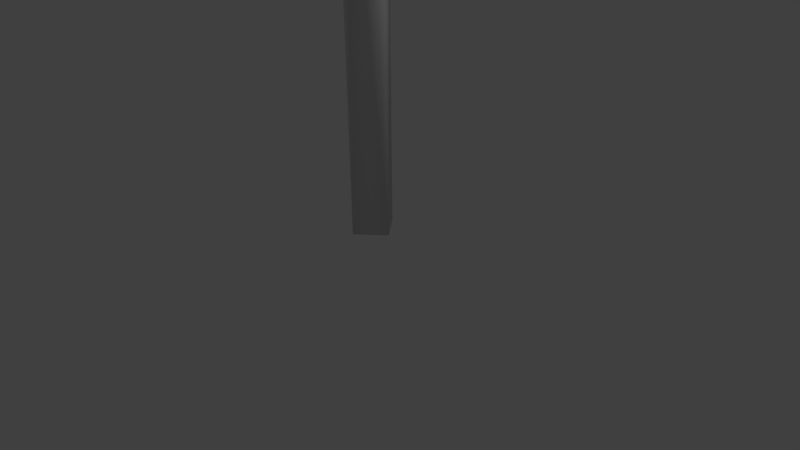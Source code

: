 # Source: Lampione.blend  (saved by Blender 2.77.0; exported with 4.5.12 LTS)
import bpy
from mathutils import Matrix  # noqa: F401  (used for matrix-valued properties, if any)

bpy.ops.wm.read_factory_settings(use_empty=True)
scene = bpy.context.scene
scene.name = 'Scene'

# ---- collections
col_collection_1 = bpy.data.collections.new('Collection 1'); scene.collection.children.link(col_collection_1)

# ---- materials (node trees are filled in below, after node groups)
mat_lampione = bpy.data.materials.new('Lampione')
mat_lampione.alpha_threshold = 0.0
mat_lampione.use_transparent_shadow = False
mat_lampione.roughness = 0.5
mat_lampada = bpy.data.materials.new('Lampada')
mat_lampada.alpha_threshold = 0.0
mat_lampada.use_transparent_shadow = False
mat_lampada.roughness = 0.5

# ---- material node trees

# ---- world
world_world = bpy.data.worlds.new('World'); scene.world = world_world
world_world.color = (0.05088, 0.05088, 0.05088)
world_world.use_sun_shadow = False
world_world.sun_shadow_jitter_overblur = 0.0
world_world.cycles.sampling_method = 'MANUAL'

# ---- cameras
cam_camera = bpy.data.cameras.new('Camera')
cam_camera.clip_end = 100.0
cam_camera.lens = 35.0
cam_camera.sensor_width = 32.0
cam_camera.sensor_height = 18.0
cam_camera.ortho_scale = 7.314
cam_camera.dof.focus_distance = 0.0
cam_camera.dof.aperture_fstop = 128.0

# ---- lights
light_lamp = bpy.data.lights.new('Lamp', 'POINT')
light_lamp.transmission_factor = 0.0
light_lamp.cutoff_distance = 30.0
light_lamp.energy = 100.0
light_lamp.shadow_buffer_clip_start = 1.001
light_lamp.shadow_soft_size = 0.1
light_lamp.shadow_maximum_resolution = 0.006
light_lamp.use_absolute_resolution = True

# ---- meshes
me_cylinder = bpy.data.meshes.new('Cylinder')
me_cylinder.from_pydata([(-3.411e-08, 0.2892, -1.788e-07), (-3.411e-08, 0.2892, 13.92), (0.05643, 0.2837, -1.788e-07), (0.05643, 0.2837, 13.92), (0.1107, 0.2672, -1.788e-07), (0.1107, 0.2672, 13.92), (0.1607, 0.2405, -1.788e-07), (0.1607, 0.2405, 13.92), (0.2045, 0.2045, -1.788e-07), (0.2045, 0.2045, 13.92), (0.2405, 0.1607, -1.788e-07), (0.2405, 0.1607, 13.92), (0.2672, 0.1107, -1.788e-07), (0.2672, 0.1107, 13.92), (0.2837, 0.05643, -1.788e-07), (0.2837, 0.05643, 13.92), (0.2892, -7.587e-08, -1.788e-07), (0.2892, -7.587e-08, 13.92), (0.2837, -0.05643, -1.788e-07), (0.2837, -0.05643, 13.92), (0.2672, -0.1107, -1.788e-07), (0.2672, -0.1107, 13.92), (0.2405, -0.1607, -1.788e-07), (0.2405, -0.1607, 13.92), (0.2045, -0.2045, -1.788e-07), (0.2045, -0.2045, 13.92), (0.1607, -0.2405, -1.788e-07), (0.1607, -0.2405, 13.92), (0.1107, -0.2672, -1.788e-07), (0.1107, -0.2672, 13.92), (0.05643, -0.2837, -1.788e-07), (0.05643, -0.2837, 13.92), (-1.284e-07, -0.2892, -1.788e-07), (-1.284e-07, -0.2892, 13.92), (-0.05643, -0.2837, -1.788e-07), (-0.05643, -0.2837, 13.92), (-0.1107, -0.2672, -1.788e-07), (-0.1107, -0.2672, 13.92), (-0.1607, -0.2405, -1.788e-07), (-0.1607, -0.2405, 13.92), (-0.2045, -0.2045, -1.788e-07), (-0.2045, -0.2045, 13.92), (-0.2405, -0.1607, -1.788e-07), (-0.2405, -0.1607, 13.92), (-0.2672, -0.1107, -1.788e-07), (-0.2672, -0.1107, 13.92), (-0.2837, -0.05643, -1.788e-07), (-0.2837, -0.05643, 13.92), (-0.2892, 1.816e-07, -1.788e-07), (-0.2892, 1.816e-07, 13.92), (-0.2837, 0.05643, -1.788e-07), (-0.2837, 0.05643, 13.92), (-0.2672, 0.1107, -1.788e-07), (-0.2672, 0.1107, 13.92), (-0.2405, 0.1607, -1.788e-07), (-0.2405, 0.1607, 13.92), (-0.2045, 0.2045, -1.788e-07), (-0.2045, 0.2045, 13.92), (-0.1607, 0.2405, -1.788e-07), (-0.1607, 0.2405, 13.92), (-0.1107, 0.2672, -1.788e-07), (-0.1107, 0.2672, 13.92), (-0.05643, 0.2837, -1.788e-07), (-0.05643, 0.2837, 13.92), (0.04973, 0.2892, 14.55), (0.1055, 0.2837, 14.54), (0.159, 0.2672, 14.54), (0.2084, 0.2405, 14.53), (0.2517, 0.2045, 14.52), (0.2873, 0.1607, 14.52), (0.3137, 0.1107, 14.51), (0.3299, 0.05643, 14.51), (0.3354, -1.547e-07, 14.51), (0.3299, -0.05643, 14.51), (0.3137, -0.1107, 14.51), (0.2873, -0.1607, 14.52), (0.2517, -0.2045, 14.52), (0.2084, -0.2405, 14.53), (0.159, -0.2672, 14.54), (0.1055, -0.2837, 14.54), (0.04973, -0.2892, 14.55), (-0.006002, -0.2837, 14.56), (-0.05959, -0.2672, 14.57), (-0.109, -0.2405, 14.58), (-0.1523, -0.2045, 14.59), (-0.1878, -0.1607, 14.59), (-0.2142, -0.1107, 14.6), (-0.2304, -0.05643, 14.6), (-0.2359, 9.059e-08, 14.6), (-0.2304, 0.05643, 14.6), (-0.2142, 0.1107, 14.6), (-0.1878, 0.1607, 14.59), (-0.1523, 0.2045, 14.59), (-0.109, 0.2405, 14.58), (-0.05959, 0.2672, 14.57), (-0.006001, 0.2837, 14.56), (0.1977, 0.2892, 15.17), (0.2514, 0.2837, 15.15), (0.303, 0.2672, 15.14), (0.3505, 0.2405, 15.12), (0.3922, 0.2045, 15.11), (0.4264, 0.1607, 15.1), (0.4518, 0.1107, 15.09), (0.4675, 0.05643, 15.08), (0.4728, -2.316e-07, 15.08), (0.4675, -0.05643, 15.08), (0.4518, -0.1107, 15.09), (0.4264, -0.1607, 15.1), (0.3922, -0.2045, 15.11), (0.3505, -0.2405, 15.12), (0.303, -0.2672, 15.14), (0.2514, -0.2837, 15.15), (0.1977, -0.2892, 15.17), (0.144, -0.2837, 15.19), (0.09243, -0.2672, 15.2), (0.04487, -0.2405, 15.22), (0.003187, -0.2045, 15.23), (-0.03102, -0.1607, 15.24), (-0.05644, -0.1107, 15.25), (-0.07209, -0.05643, 15.26), (-0.07738, 1.854e-09, 15.26), (-0.07209, 0.05643, 15.26), (-0.05644, 0.1107, 15.25), (-0.03102, 0.1607, 15.24), (0.003187, 0.2045, 15.23), (0.04487, 0.2405, 15.22), (0.09243, 0.2672, 15.2), (0.144, 0.2837, 15.19), (0.4402, 0.2892, 15.76), (0.4905, 0.2837, 15.73), (0.5389, 0.2672, 15.71), (0.5834, 0.2405, 15.68), (0.6225, 0.2045, 15.66), (0.6545, 0.1607, 15.65), (0.6783, 0.1107, 15.63), (0.693, 0.05643, 15.63), (0.698, -3.046e-07, 15.62), (0.693, -0.05643, 15.63), (0.6783, -0.1107, 15.63), (0.6545, -0.1607, 15.65), (0.6225, -0.2045, 15.66), (0.5834, -0.2405, 15.68), (0.5389, -0.2672, 15.71), (0.4905, -0.2837, 15.73), (0.4402, -0.2892, 15.76), (0.39, -0.2837, 15.78), (0.3416, -0.2672, 15.81), (0.2971, -0.2405, 15.83), (0.258, -0.2045, 15.85), (0.226, -0.1607, 15.86), (0.2022, -0.1107, 15.88), (0.1875, -0.05643, 15.88), (0.1825, -8.246e-08, 15.89), (0.1875, 0.05643, 15.88), (0.2022, 0.1107, 15.88), (0.226, 0.1607, 15.86), (0.258, 0.2045, 15.85), (0.2971, 0.2405, 15.83), (0.3416, 0.2672, 15.81), (0.39, 0.2837, 15.78), (0.7714, 0.2892, 16.3), (0.8171, 0.2837, 16.26), (0.861, 0.2672, 16.23), (0.9014, 0.2405, 16.2), (0.9369, 0.2045, 16.18), (0.966, 0.1607, 16.15), (0.9876, 0.1107, 16.14), (1.001, 0.05643, 16.13), (1.005, -3.72e-07, 16.13), (1.001, -0.05643, 16.13), (0.9876, -0.1107, 16.14), (0.966, -0.1607, 16.15), (0.9369, -0.2045, 16.18), (0.9014, -0.2405, 16.2), (0.861, -0.2672, 16.23), (0.8171, -0.2837, 16.26), (0.7714, -0.2892, 16.3), (0.7258, -0.2837, 16.33), (0.6819, -0.2672, 16.36), (0.6414, -0.2405, 16.39), (0.606, -0.2045, 16.42), (0.5769, -0.1607, 16.44), (0.5552, -0.1107, 16.45), (0.5419, -0.05643, 16.46), (0.5374, -1.603e-07, 16.47), (0.5419, 0.05643, 16.46), (0.5552, 0.1107, 16.45), (0.5769, 0.1607, 16.44), (0.606, 0.2045, 16.42), (0.6414, 0.2405, 16.39), (0.6819, 0.2672, 16.36), (0.7258, 0.2837, 16.33), (1.183, 0.2892, 16.78), (1.223, 0.2837, 16.74), (1.261, 0.2672, 16.7), (1.297, 0.2405, 16.66), (1.328, 0.2045, 16.63), (1.353, 0.1607, 16.61), (1.372, 0.1107, 16.59), (1.384, 0.05643, 16.58), (1.388, -4.321e-07, 16.57), (1.384, -0.05643, 16.58), (1.372, -0.1107, 16.59), (1.353, -0.1607, 16.61), (1.328, -0.2045, 16.63), (1.297, -0.2405, 16.66), (1.261, -0.2672, 16.7), (1.223, -0.2837, 16.74), (1.183, -0.2892, 16.78), (1.143, -0.2837, 16.82), (1.105, -0.2672, 16.86), (1.069, -0.2405, 16.89), (1.038, -0.2045, 16.92), (1.013, -0.1607, 16.95), (0.9941, -0.1107, 16.97), (0.9825, -0.05643, 16.98), (0.9785, -2.297e-07, 16.98), (0.9825, 0.05643, 16.98), (0.9941, 0.1107, 16.97), (1.013, 0.1607, 16.95), (1.038, 0.2045, 16.92), (1.069, 0.2405, 16.89), (1.105, 0.2672, 16.86), (1.143, 0.2837, 16.82), (1.665, 0.2892, 17.19), (1.698, 0.2837, 17.14), (1.73, 0.2672, 17.1), (1.759, 0.2405, 17.06), (1.785, 0.2045, 17.02), (1.806, 0.1607, 16.99), (1.822, 0.1107, 16.97), (1.832, 0.05643, 16.96), (1.835, -4.835e-07, 16.96), (1.832, -0.05643, 16.96), (1.822, -0.1107, 16.97), (1.806, -0.1607, 16.99), (1.785, -0.2045, 17.02), (1.759, -0.2405, 17.06), (1.73, -0.2672, 17.1), (1.698, -0.2837, 17.14), (1.665, -0.2892, 17.19), (1.632, -0.2837, 17.24), (1.6, -0.2672, 17.28), (1.571, -0.2405, 17.32), (1.545, -0.2045, 17.35), (1.524, -0.1607, 17.38), (1.508, -0.1107, 17.41), (1.498, -0.05643, 17.42), (1.495, -2.889e-07, 17.42), (1.498, 0.05643, 17.42), (1.508, 0.1107, 17.41), (1.524, 0.1607, 17.38), (1.545, 0.2045, 17.35), (1.571, 0.2405, 17.32), (1.6, 0.2672, 17.28), (1.632, 0.2837, 17.24), (2.205, 0.2892, 17.52), (2.231, 0.2837, 17.47), (2.256, 0.2672, 17.42), (2.278, 0.2405, 17.38), (2.298, 0.2045, 17.34), (2.315, 0.1607, 17.31), (2.327, 0.1107, 17.28), (2.334, 0.05643, 17.27), (2.337, -5.248e-07, 17.26), (2.334, -0.05643, 17.27), (2.327, -0.1107, 17.28), (2.315, -0.1607, 17.31), (2.298, -0.2045, 17.34), (2.278, -0.2405, 17.38), (2.256, -0.2672, 17.42), (2.231, -0.2837, 17.47), (2.205, -0.2892, 17.52), (2.18, -0.2837, 17.57), (2.155, -0.2672, 17.62), (2.133, -0.2405, 17.66), (2.113, -0.2045, 17.7), (2.096, -0.1607, 17.73), (2.084, -0.1107, 17.76), (2.077, -0.05643, 17.77), (2.074, -3.366e-07, 17.78), (2.077, 0.05643, 17.77), (2.084, 0.1107, 17.76), (2.096, 0.1607, 17.73), (2.113, 0.2045, 17.7), (2.133, 0.2405, 17.66), (2.155, 0.2672, 17.62), (2.18, 0.2837, 17.57), (2.791, 0.2892, 17.76), (2.808, 0.2837, 17.71), (2.825, 0.2672, 17.66), (2.841, 0.2405, 17.61), (2.854, 0.2045, 17.57), (2.865, 0.1607, 17.53), (2.874, 0.1107, 17.51), (2.879, 0.05643, 17.49), (2.88, -5.551e-07, 17.49), (2.879, -0.05643, 17.49), (2.874, -0.1107, 17.51), (2.865, -0.1607, 17.53), (2.854, -0.2045, 17.57), (2.841, -0.2405, 17.61), (2.825, -0.2672, 17.66), (2.808, -0.2837, 17.71), (2.791, -0.2892, 17.76), (2.774, -0.2837, 17.82), (2.757, -0.2672, 17.87), (2.741, -0.2405, 17.92), (2.728, -0.2045, 17.96), (2.717, -0.1607, 17.99), (2.708, -0.1107, 18.02), (2.703, -0.05643, 18.03), (2.702, -3.715e-07, 18.04), (2.703, 0.05643, 18.03), (2.708, 0.1107, 18.02), (2.717, 0.1607, 17.99), (2.728, 0.2045, 17.96), (2.741, 0.2405, 17.92), (2.757, 0.2672, 17.87), (2.774, 0.2837, 17.82), (3.407, 0.2676, 17.91), (3.416, 0.2625, 17.86), (3.423, 0.2473, 17.81), (3.431, 0.2225, 17.76), (3.437, 0.1892, 17.72), (3.442, 0.1487, 17.69), (3.446, 0.1024, 17.67), (3.448, 0.05221, 17.65), (3.449, -5.71e-07, 17.65), (3.448, -0.05221, 17.65), (3.446, -0.1024, 17.67), (3.442, -0.1487, 17.69), (3.437, -0.1892, 17.72), (3.431, -0.2225, 17.76), (3.423, -0.2473, 17.81), (3.416, -0.2625, 17.86), (3.407, -0.2676, 17.91), (3.399, -0.2625, 17.96), (3.391, -0.2473, 18.01), (3.384, -0.2225, 18.06), (3.378, -0.1892, 18.1), (3.373, -0.1487, 18.13), (3.369, -0.1024, 18.16), (3.366, -0.05221, 18.17), (3.365, -4.038e-07, 18.18), (3.366, 0.05221, 18.17), (3.369, 0.1024, 18.16), (3.373, 0.1487, 18.13), (3.378, 0.1892, 18.1), (3.384, 0.2225, 18.06), (3.391, 0.2473, 18.01), (3.399, 0.2625, 17.96), (4.039, 0.2592, 17.96), (4.039, 0.2542, 17.91), (4.039, 0.2394, 17.86), (4.039, 0.2155, 17.82), (4.039, 0.1833, 17.78), (4.039, 0.144, 17.75), (4.039, 0.09918, 17.72), (4.039, 0.05056, 17.71), (4.039, -5.769e-07, 17.7), (4.039, -0.05056, 17.71), (4.039, -0.09918, 17.72), (4.039, -0.144, 17.75), (4.039, -0.1833, 17.78), (4.039, -0.2155, 17.82), (4.039, -0.2394, 17.86), (4.039, -0.2542, 17.91), (4.039, -0.2592, 17.96), (4.039, -0.2542, 18.01), (4.039, -0.2394, 18.06), (4.039, -0.2155, 18.1), (4.039, -0.1833, 18.14), (4.039, -0.144, 18.18), (4.039, -0.09918, 18.2), (4.039, -0.05056, 18.22), (4.039, -4.158e-07, 18.22), (4.039, 0.05056, 18.22), (4.039, 0.09918, 18.2), (4.039, 0.144, 18.18), (4.039, 0.1833, 18.14), (4.039, 0.2155, 18.1), (4.039, 0.2394, 18.06), (4.039, 0.2542, 18.01), (5.727, 0.1963, 17.92), (5.727, 0.2002, 17.96), (5.727, 0.1849, 17.88), (5.727, 0.1664, 17.85), (5.727, 0.1415, 17.82), (5.727, 0.1112, 17.79), (5.727, 0.07659, 17.78), (5.727, 0.03905, 17.76), (5.727, -8.009e-07, 17.76), (5.727, -0.03905, 17.76), (5.727, -0.0766, 17.78), (5.727, -0.1112, 17.79), (5.727, -0.1415, 17.82), (5.727, -0.1664, 17.85), (5.727, -0.1849, 17.88), (5.727, -0.1963, 17.92), (5.727, -0.2002, 17.96), (5.727, -0.1963, 18.0), (5.727, -0.1849, 18.04), (5.727, -0.1664, 18.07), (5.727, -0.1415, 18.1), (5.727, -0.1112, 18.13), (5.727, -0.0766, 18.15), (5.727, -0.03905, 18.16), (5.727, -6.766e-07, 18.16), (5.727, 0.03905, 18.16), (5.727, 0.0766, 18.15), (5.727, 0.1112, 18.13), (5.727, 0.1415, 18.1), (5.727, 0.1664, 18.07), (5.727, 0.1849, 18.04), (5.727, 0.1963, 18.0), (5.998, 0.5219, 17.92), (5.998, 0.5321, 17.96), (5.998, 0.4916, 17.88), (5.998, 0.4424, 17.8), (5.998, 0.3762, 17.8), (5.998, 0.2956, 17.8), (5.998, 0.2036, 17.8), (5.998, 0.1038, 17.8), (5.998, -1.387e-06, 17.8), (5.998, -0.1038, 17.8), (5.998, -0.2036, 17.8), (5.998, -0.2956, 17.8), (5.998, -0.3762, 17.8), (5.998, -0.4424, 17.8), (5.998, -0.4916, 17.88), (5.998, -0.5219, 17.92), (5.998, -0.5321, 17.96), (5.998, -0.5219, 18.0), (5.998, -0.4916, 18.04), (5.998, -0.4424, 18.07), (5.998, -0.3762, 18.1), (5.998, -0.2956, 18.13), (5.998, -0.2036, 18.15), (5.998, -0.1038, 18.16), (5.998, -1.057e-06, 18.16), (5.998, 0.1038, 18.16), (5.998, 0.2036, 18.15), (5.998, 0.2956, 18.13), (5.998, 0.3762, 18.1), (5.998, 0.4424, 18.07), (5.998, 0.4916, 18.04), (5.998, 0.5219, 18.0), (7.453, 0.5219, 17.92), (7.453, 0.5321, 17.96), (7.453, 0.4916, 17.88), (7.453, 0.4424, 17.8), (7.453, 0.3762, 17.8), (7.453, 0.2956, 17.8), (7.453, 0.2036, 17.8), (7.453, 0.1038, 17.8), (7.453, -1.614e-07, 17.8), (7.453, -0.1038, 17.8), (7.453, -0.2036, 17.8), (7.453, -0.2956, 17.8), (7.453, -0.3762, 17.8), (7.453, -0.4424, 17.8), (7.453, -0.4916, 17.88), (7.453, -0.5219, 17.92), (7.453, -0.5321, 17.96), (7.453, -0.5219, 18.0), (7.453, -0.4916, 18.04), (7.453, -0.4424, 18.07), (7.453, -0.3762, 18.1), (7.453, -0.2956, 18.13), (7.453, -0.2036, 18.15), (7.453, -0.1038, 18.16), (7.453, 1.692e-07, 18.16), (7.453, 0.1038, 18.16), (7.453, 0.2036, 18.15), (7.453, 0.2956, 18.13), (7.453, 0.3762, 18.1), (7.453, 0.4424, 18.07), (7.453, 0.4916, 18.04), (7.453, 0.5219, 18.0)], [], [(0, 1, 3, 2), (2, 3, 5, 4), (4, 5, 7, 6), (6, 7, 9, 8), (8, 9, 11, 10), (10, 11, 13, 12), (12, 13, 15, 14), (14, 15, 17, 16), (16, 17, 19, 18), (18, 19, 21, 20), (20, 21, 23, 22), (22, 23, 25, 24), (24, 25, 27, 26), (26, 27, 29, 28), (28, 29, 31, 30), (30, 31, 33, 32), (32, 33, 35, 34), (34, 35, 37, 36), (36, 37, 39, 38), (38, 39, 41, 40), (40, 41, 43, 42), (42, 43, 45, 44), (44, 45, 47, 46), (46, 47, 49, 48), (48, 49, 51, 50), (50, 51, 53, 52), (52, 53, 55, 54), (54, 55, 57, 56), (56, 57, 59, 58), (58, 59, 61, 60), (39, 37, 82, 83), (60, 61, 63, 62), (62, 63, 1, 0), (0, 2, 4, 6, 8, 10, 12, 14, 16, 18, 20, 22, 24, 26, 28, 30, 32, 34, 36, 38, 40, 42, 44, 46, 48, 50, 52, 54, 56, 58, 60, 62), (92, 91, 123, 124), (57, 55, 91, 92), (13, 11, 69, 70), (31, 29, 78, 79), (49, 47, 87, 88), (5, 3, 65, 66), (23, 21, 74, 75), (41, 39, 83, 84), (59, 57, 92, 93), (15, 13, 70, 71), (33, 31, 79, 80), (51, 49, 88, 89), (7, 5, 66, 67), (25, 23, 75, 76), (43, 41, 84, 85), (61, 59, 93, 94), (17, 15, 71, 72), (35, 33, 80, 81), (53, 51, 89, 90), (9, 7, 67, 68), (27, 25, 76, 77), (45, 43, 85, 86), (63, 61, 94, 95), (19, 17, 72, 73), (37, 35, 81, 82), (55, 53, 90, 91), (11, 9, 68, 69), (29, 27, 77, 78), (47, 45, 86, 87), (3, 1, 64, 65), (1, 63, 95, 64), (21, 19, 73, 74), (127, 126, 158, 159), (79, 78, 110, 111), (66, 65, 97, 98), (93, 92, 124, 125), (80, 79, 111, 112), (67, 66, 98, 99), (94, 93, 125, 126), (81, 80, 112, 113), (68, 67, 99, 100), (95, 94, 126, 127), (82, 81, 113, 114), (69, 68, 100, 101), (64, 95, 127, 96), (83, 82, 114, 115), (70, 69, 101, 102), (84, 83, 115, 116), (71, 70, 102, 103), (85, 84, 116, 117), (72, 71, 103, 104), (86, 85, 117, 118), (73, 72, 104, 105), (87, 86, 118, 119), (74, 73, 105, 106), (88, 87, 119, 120), (75, 74, 106, 107), (89, 88, 120, 121), (76, 75, 107, 108), (90, 89, 121, 122), (77, 76, 108, 109), (91, 90, 122, 123), (78, 77, 109, 110), (65, 64, 96, 97), (149, 148, 180, 181), (114, 113, 145, 146), (101, 100, 132, 133), (96, 127, 159, 128), (115, 114, 146, 147), (102, 101, 133, 134), (116, 115, 147, 148), (103, 102, 134, 135), (117, 116, 148, 149), (104, 103, 135, 136), (118, 117, 149, 150), (105, 104, 136, 137), (119, 118, 150, 151), (106, 105, 137, 138), (120, 119, 151, 152), (107, 106, 138, 139), (121, 120, 152, 153), (108, 107, 139, 140), (122, 121, 153, 154), (109, 108, 140, 141), (123, 122, 154, 155), (110, 109, 141, 142), (97, 96, 128, 129), (124, 123, 155, 156), (111, 110, 142, 143), (98, 97, 129, 130), (125, 124, 156, 157), (112, 111, 143, 144), (99, 98, 130, 131), (126, 125, 157, 158), (113, 112, 144, 145), (100, 99, 131, 132), (184, 183, 215, 216), (136, 135, 167, 168), (150, 149, 181, 182), (137, 136, 168, 169), (151, 150, 182, 183), (138, 137, 169, 170), (152, 151, 183, 184), (139, 138, 170, 171), (153, 152, 184, 185), (140, 139, 171, 172), (154, 153, 185, 186), (141, 140, 172, 173), (155, 154, 186, 187), (142, 141, 173, 174), (129, 128, 160, 161), (156, 155, 187, 188), (143, 142, 174, 175), (130, 129, 161, 162), (157, 156, 188, 189), (144, 143, 175, 176), (131, 130, 162, 163), (158, 157, 189, 190), (145, 144, 176, 177), (132, 131, 163, 164), (159, 158, 190, 191), (146, 145, 177, 178), (133, 132, 164, 165), (128, 159, 191, 160), (147, 146, 178, 179), (134, 133, 165, 166), (148, 147, 179, 180), (135, 134, 166, 167), (219, 218, 250, 251), (171, 170, 202, 203), (185, 184, 216, 217), (172, 171, 203, 204), (186, 185, 217, 218), (173, 172, 204, 205), (187, 186, 218, 219), (174, 173, 205, 206), (161, 160, 192, 193), (188, 187, 219, 220), (175, 174, 206, 207), (162, 161, 193, 194), (189, 188, 220, 221), (176, 175, 207, 208), (163, 162, 194, 195), (190, 189, 221, 222), (177, 176, 208, 209), (164, 163, 195, 196), (191, 190, 222, 223), (178, 177, 209, 210), (165, 164, 196, 197), (160, 191, 223, 192), (179, 178, 210, 211), (166, 165, 197, 198), (180, 179, 211, 212), (167, 166, 198, 199), (181, 180, 212, 213), (168, 167, 199, 200), (182, 181, 213, 214), (169, 168, 200, 201), (183, 182, 214, 215), (170, 169, 201, 202), (227, 226, 258, 259), (206, 205, 237, 238), (193, 192, 224, 225), (220, 219, 251, 252), (207, 206, 238, 239), (194, 193, 225, 226), (221, 220, 252, 253), (208, 207, 239, 240), (195, 194, 226, 227), (222, 221, 253, 254), (209, 208, 240, 241), (196, 195, 227, 228), (223, 222, 254, 255), (210, 209, 241, 242), (197, 196, 228, 229), (192, 223, 255, 224), (211, 210, 242, 243), (198, 197, 229, 230), (212, 211, 243, 244), (199, 198, 230, 231), (213, 212, 244, 245), (200, 199, 231, 232), (214, 213, 245, 246), (201, 200, 232, 233), (215, 214, 246, 247), (202, 201, 233, 234), (216, 215, 247, 248), (203, 202, 234, 235), (217, 216, 248, 249), (204, 203, 235, 236), (218, 217, 249, 250), (205, 204, 236, 237), (262, 261, 293, 294), (254, 253, 285, 286), (241, 240, 272, 273), (228, 227, 259, 260), (255, 254, 286, 287), (242, 241, 273, 274), (229, 228, 260, 261), (224, 255, 287, 256), (243, 242, 274, 275), (230, 229, 261, 262), (244, 243, 275, 276), (231, 230, 262, 263), (245, 244, 276, 277), (232, 231, 263, 264), (246, 245, 277, 278), (233, 232, 264, 265), (247, 246, 278, 279), (234, 233, 265, 266), (248, 247, 279, 280), (235, 234, 266, 267), (249, 248, 280, 281), (236, 235, 267, 268), (250, 249, 281, 282), (237, 236, 268, 269), (251, 250, 282, 283), (238, 237, 269, 270), (225, 224, 256, 257), (252, 251, 283, 284), (239, 238, 270, 271), (226, 225, 257, 258), (253, 252, 284, 285), (240, 239, 271, 272), (297, 296, 328, 329), (276, 275, 307, 308), (263, 262, 294, 295), (277, 276, 308, 309), (264, 263, 295, 296), (278, 277, 309, 310), (265, 264, 296, 297), (279, 278, 310, 311), (266, 265, 297, 298), (280, 279, 311, 312), (267, 266, 298, 299), (281, 280, 312, 313), (268, 267, 299, 300), (282, 281, 313, 314), (269, 268, 300, 301), (283, 282, 314, 315), (270, 269, 301, 302), (257, 256, 288, 289), (284, 283, 315, 316), (271, 270, 302, 303), (258, 257, 289, 290), (285, 284, 316, 317), (272, 271, 303, 304), (259, 258, 290, 291), (286, 285, 317, 318), (273, 272, 304, 305), (260, 259, 291, 292), (287, 286, 318, 319), (274, 273, 305, 306), (261, 260, 292, 293), (256, 287, 319, 288), (275, 274, 306, 307), (332, 331, 363, 364), (311, 310, 342, 343), (298, 297, 329, 330), (312, 311, 343, 344), (299, 298, 330, 331), (313, 312, 344, 345), (300, 299, 331, 332), (314, 313, 345, 346), (301, 300, 332, 333), (315, 314, 346, 347), (302, 301, 333, 334), (289, 288, 320, 321), (316, 315, 347, 348), (303, 302, 334, 335), (290, 289, 321, 322), (317, 316, 348, 349), (304, 303, 335, 336), (291, 290, 322, 323), (318, 317, 349, 350), (305, 304, 336, 337), (292, 291, 323, 324), (319, 318, 350, 351), (306, 305, 337, 338), (293, 292, 324, 325), (288, 319, 351, 320), (307, 306, 338, 339), (294, 293, 325, 326), (308, 307, 339, 340), (295, 294, 326, 327), (309, 308, 340, 341), (296, 295, 327, 328), (310, 309, 341, 342), (367, 366, 398, 399), (346, 345, 377, 378), (333, 332, 364, 365), (347, 346, 378, 379), (334, 333, 365, 366), (321, 320, 352, 353), (348, 347, 379, 380), (335, 334, 366, 367), (322, 321, 353, 354), (349, 348, 380, 381), (336, 335, 367, 368), (323, 322, 354, 355), (350, 349, 381, 382), (337, 336, 368, 369), (324, 323, 355, 356), (351, 350, 382, 383), (338, 337, 369, 370), (325, 324, 356, 357), (320, 351, 383, 352), (339, 338, 370, 371), (326, 325, 357, 358), (340, 339, 371, 372), (327, 326, 358, 359), (341, 340, 372, 373), (328, 327, 359, 360), (342, 341, 373, 374), (329, 328, 360, 361), (343, 342, 374, 375), (330, 329, 361, 362), (344, 343, 375, 376), (331, 330, 362, 363), (345, 344, 376, 377), (402, 401, 433, 434), (354, 353, 384, 386), (381, 380, 412, 413), (368, 367, 399, 400), (355, 354, 386, 387), (382, 381, 413, 414), (369, 368, 400, 401), (356, 355, 387, 388), (383, 382, 414, 415), (370, 369, 401, 402), (357, 356, 388, 389), (352, 383, 415, 385), (371, 370, 402, 403), (358, 357, 389, 390), (372, 371, 403, 404), (359, 358, 390, 391), (373, 372, 404, 405), (360, 359, 391, 392), (374, 373, 405, 406), (361, 360, 392, 393), (375, 374, 406, 407), (362, 361, 393, 394), (376, 375, 407, 408), (363, 362, 394, 395), (377, 376, 408, 409), (364, 363, 395, 396), (378, 377, 409, 410), (365, 364, 396, 397), (379, 378, 410, 411), (366, 365, 397, 398), (353, 352, 385, 384), (380, 379, 411, 412), (437, 436, 468, 469), (389, 388, 420, 421), (385, 415, 447, 417), (403, 402, 434, 435), (390, 389, 421, 422), (404, 403, 435, 436), (391, 390, 422, 423), (405, 404, 436, 437), (392, 391, 423, 424), (406, 405, 437, 438), (393, 392, 424, 425), (407, 406, 438, 439), (394, 393, 425, 426), (408, 407, 439, 440), (395, 394, 426, 427), (409, 408, 440, 441), (396, 395, 427, 428), (410, 409, 441, 442), (397, 396, 428, 429), (411, 410, 442, 443), (398, 397, 429, 430), (384, 385, 417, 416), (412, 411, 443, 444), (399, 398, 430, 431), (386, 384, 416, 418), (413, 412, 444, 445), (400, 399, 431, 432), (387, 386, 418, 419), (414, 413, 445, 446), (401, 400, 432, 433), (388, 387, 419, 420), (415, 414, 446, 447), (448, 449, 479, 478, 477, 476, 475, 474, 473, 472, 471, 470, 469, 468, 467, 466, 465, 464, 463, 462, 461, 460, 459, 458, 457, 456, 455, 454, 453, 452, 451, 450), (424, 423, 455, 456), (438, 437, 469, 470), (425, 424, 456, 457), (439, 438, 470, 471), (426, 425, 457, 458), (440, 439, 471, 472), (427, 426, 458, 459), (441, 440, 472, 473), (428, 427, 459, 460), (442, 441, 473, 474), (429, 428, 460, 461), (443, 442, 474, 475), (430, 429, 461, 462), (416, 417, 449, 448), (444, 443, 475, 476), (431, 430, 462, 463), (418, 416, 448, 450), (445, 444, 476, 477), (432, 431, 463, 464), (419, 418, 450, 451), (446, 445, 477, 478), (433, 432, 464, 465), (420, 419, 451, 452), (447, 446, 478, 479), (434, 433, 465, 466), (421, 420, 452, 453), (417, 447, 479, 449), (435, 434, 466, 467), (422, 421, 453, 454), (436, 435, 467, 468), (423, 422, 454, 455)])
me_cylinder.polygons.foreach_set('use_smooth', [True] * 450)
me_cylinder.polygons.foreach_set('material_index', [0, 0, 0, 0, 0, 0, 0, 0, 0, 0, 0, 0, 0, 0, 0, 0, 0, 0, 0, 0, 0, 0, 0, 0, 0, 0, 0, 0, 0, 0, 0, 0, 0, 0, 0, 0, 0, 0, 0, 0, 0, 0, 0, 0, 0, 0, 0, 0, 0, 0, 0, 0, 0, 0, 0, 0, 0, 0, 0, 0, 0, 0, 0, 0, 0, 0, 0, 0, 0, 0, 0, 0, 0, 0, 0, 0, 0, 0, 0, 0, 0, 0, 0, 0, 0, 0, 0, 0, 0, 0, 0, 0, 0, 0, 0, 0, 0, 0, 0, 0, 0, 0, 0, 0, 0, 0, 0, 0, 0, 0, 0, 0, 0, 0, 0, 0, 0, 0, 0, 0, 0, 0, 0, 0, 0, 0, 0, 0, 0, 0, 0, 0, 0, 0, 0, 0, 0, 0, 0, 0, 0, 0, 0, 0, 0, 0, 0, 0, 0, 0, 0, 0, 0, 0, 0, 0, 0, 0, 0, 0, 0, 0, 0, 0, 0, 0, 0, 0, 0, 0, 0, 0, 0, 0, 0, 0, 0, 0, 0, 0, 0, 0, 0, 0, 0, 0, 0, 0, 0, 0, 0, 0, 0, 0, 0, 0, 0, 0, 0, 0, 0, 0, 0, 0, 0, 0, 0, 0, 0, 0, 0, 0, 0, 0, 0, 0, 0, 0, 0, 0, 0, 0, 0, 0, 0, 0, 0, 0, 0, 0, 0, 0, 0, 0, 0, 0, 0, 0, 0, 0, 0, 0, 0, 0, 0, 0, 0, 0, 0, 0, 0, 0, 0, 0, 0, 0, 0, 0, 0, 0, 0, 0, 0, 0, 0, 0, 0, 0, 0, 0, 0, 0, 0, 0, 0, 0, 0, 0, 0, 0, 0, 0, 0, 0, 0, 0, 0, 0, 0, 0, 0, 0, 0, 0, 0, 0, 0, 0, 0, 0, 0, 0, 0, 0, 0, 0, 0, 0, 0, 0, 0, 0, 0, 0, 0, 0, 0, 0, 0, 0, 0, 0, 0, 0, 0, 0, 0, 0, 0, 0, 0, 0, 0, 0, 0, 0, 0, 0, 0, 0, 0, 0, 0, 0, 0, 0, 0, 0, 0, 0, 0, 0, 0, 0, 0, 0, 0, 0, 0, 0, 0, 0, 0, 0, 0, 0, 0, 0, 0, 0, 0, 0, 0, 0, 0, 0, 0, 0, 0, 0, 0, 0, 0, 0, 0, 0, 0, 0, 0, 0, 0, 0, 0, 0, 0, 0, 0, 0, 0, 0, 0, 0, 0, 0, 0, 0, 0, 0, 0, 0, 0, 0, 0, 0, 0, 0, 0, 0, 0, 1, 0, 1, 0, 1, 0, 1, 0, 1, 0, 1, 0, 0, 0, 0, 0, 0, 0, 0, 0, 0, 0, 1, 0, 0, 1, 0, 0, 1, 0, 1])
me_cylinder.materials.append(mat_lampione)
me_cylinder.materials.append(mat_lampada)
me_cylinder.use_remesh_preserve_volume = False
me_cylinder.use_remesh_preserve_attributes = False
me_cylinder.use_mirror_vertex_groups = False
me_cylinder.update()

# ---- objects
ob_cylinder = bpy.data.objects.new('Cylinder', me_cylinder)
ob_lamp = bpy.data.objects.new('Lamp', light_lamp)
ob_camera = bpy.data.objects.new('Camera', cam_camera)

# ---- transforms, parenting, visibility, modifiers, constraints
ob_cylinder.location = (7.218e-08, 3.241e-07, 0.3918)
ob_cylinder.lineart.crease_threshold = 0.0
_m = ob_cylinder.modifiers.new('Decimate', 'DECIMATE')
_m.ratio = 0.15
_m.iterations = 2
_m.angle_limit = 0.0
_m.delimit = {'SEAM'}
ob_lamp.location = (4.076, 1.005, 5.904)
ob_lamp.rotation_euler = (0.6503, 0.05522, 1.866)
ob_lamp.lock_rotations_4d = False
ob_lamp.empty_display_type = 'ARROWS'
ob_lamp.color = (0.0, 0.0, 0.0, 0.0)
ob_lamp.lineart.crease_threshold = 0.0
ob_camera.location = (7.481, -6.508, 5.344)
ob_camera.rotation_euler = (1.109, 0.01082, 0.8149)
ob_camera.lock_rotations_4d = False
ob_camera.empty_display_type = 'ARROWS'
ob_camera.color = (0.0, 0.0, 0.0, 0.0)
ob_camera.display_type = 'WIRE'
ob_camera.lineart.crease_threshold = 0.0

# ---- collection membership
col_collection_1.objects.link(ob_cylinder)
col_collection_1.objects.link(ob_lamp)
col_collection_1.objects.link(ob_camera)

# ---- scene / render settings (as saved in the file)
scene.camera = ob_camera
scene.frame_start = 1; scene.frame_end = 250; scene.frame_set(1)
scene.render.engine = 'BLENDER_EEVEE_NEXT'
scene.render.resolution_percentage = 50
scene.render.dither_intensity = 0.0
scene.cycles.use_denoising = False
scene.cycles.samples = 128
scene.cycles.sampling_pattern = 'TABULATED_SOBOL'
scene.cycles.light_sampling_threshold = 0.0
scene.cycles.use_adaptive_sampling = False
scene.cycles.use_light_tree = False
scene.cycles.blur_glossy = 0.0
scene.cycles.sample_clamp_indirect = 0.0
scene.view_settings.view_transform = 'Standard'
bpy.context.view_layer.update()
